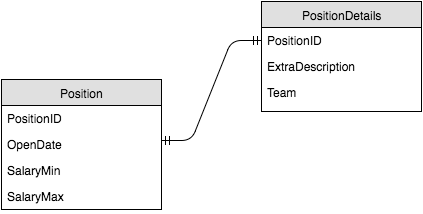

The diagram above was exported from draw.io. Its source (the exported page's mxGraphModel, read from the mxfile embedded in the PNG):
<mxGraphModel dx="716" dy="429" grid="1" gridSize="10" guides="1" tooltips="1" connect="1" arrows="1" fold="1" page="1" pageScale="1" pageWidth="826" pageHeight="1169" background="#ffffff" math="0" shadow="0">
  <root>
    <mxCell id="0" />
    <mxCell id="1" parent="0" />
    <mxCell id="6" value="Position" style="swimlane;html=1;fontStyle=0;childLayout=stackLayout;horizontal=1;startSize=26;fillColor=#e0e0e0;horizontalStack=0;resizeParent=1;resizeLast=0;collapsible=1;marginBottom=0;swimlaneFillColor=#ffffff;align=center;" vertex="1" parent="1">
      <mxGeometry x="203" y="234" width="160" height="130" as="geometry" />
    </mxCell>
    <mxCell id="7" value="PositionID" style="text;html=1;strokeColor=none;fillColor=none;spacingLeft=4;spacingRight=4;whiteSpace=wrap;overflow=hidden;rotatable=0;points=[[0,0.5],[1,0.5]];portConstraint=eastwest;" vertex="1" parent="6">
      <mxGeometry y="26" width="160" height="26" as="geometry" />
    </mxCell>
    <mxCell id="8" value="OpenDate" style="text;html=1;strokeColor=none;fillColor=none;spacingLeft=4;spacingRight=4;whiteSpace=wrap;overflow=hidden;rotatable=0;points=[[0,0.5],[1,0.5]];portConstraint=eastwest;" vertex="1" parent="6">
      <mxGeometry y="52" width="160" height="26" as="geometry" />
    </mxCell>
    <mxCell id="9" value="SalaryMin" style="text;html=1;strokeColor=none;fillColor=none;spacingLeft=4;spacingRight=4;whiteSpace=wrap;overflow=hidden;rotatable=0;points=[[0,0.5],[1,0.5]];portConstraint=eastwest;" vertex="1" parent="6">
      <mxGeometry y="78" width="160" height="26" as="geometry" />
    </mxCell>
    <mxCell id="16" value="SalaryMax" style="text;html=1;strokeColor=none;fillColor=none;spacingLeft=4;spacingRight=4;whiteSpace=wrap;overflow=hidden;rotatable=0;points=[[0,0.5],[1,0.5]];portConstraint=eastwest;" vertex="1" parent="6">
      <mxGeometry y="104" width="160" height="26" as="geometry" />
    </mxCell>
    <mxCell id="17" value="PositionDetails" style="swimlane;html=1;fontStyle=0;childLayout=stackLayout;horizontal=1;startSize=26;fillColor=#e0e0e0;horizontalStack=0;resizeParent=1;resizeLast=0;collapsible=1;marginBottom=0;swimlaneFillColor=#ffffff;align=center;" vertex="1" parent="1">
      <mxGeometry x="463" y="156" width="160" height="110" as="geometry" />
    </mxCell>
    <mxCell id="18" value="PositionID" style="text;html=1;strokeColor=none;fillColor=none;spacingLeft=4;spacingRight=4;whiteSpace=wrap;overflow=hidden;rotatable=0;points=[[0,0.5],[1,0.5]];portConstraint=eastwest;" vertex="1" parent="17">
      <mxGeometry y="26" width="160" height="26" as="geometry" />
    </mxCell>
    <mxCell id="19" value="ExtraDescription" style="text;html=1;strokeColor=none;fillColor=none;spacingLeft=4;spacingRight=4;whiteSpace=wrap;overflow=hidden;rotatable=0;points=[[0,0.5],[1,0.5]];portConstraint=eastwest;" vertex="1" parent="17">
      <mxGeometry y="52" width="160" height="26" as="geometry" />
    </mxCell>
    <mxCell id="20" value="Team" style="text;html=1;strokeColor=none;fillColor=none;spacingLeft=4;spacingRight=4;whiteSpace=wrap;overflow=hidden;rotatable=0;points=[[0,0.5],[1,0.5]];portConstraint=eastwest;" vertex="1" parent="17">
      <mxGeometry y="78" width="160" height="26" as="geometry" />
    </mxCell>
    <mxCell id="27" value="" style="edgeStyle=entityRelationEdgeStyle;html=1;endArrow=ERmandOne;startArrow=ERmandOne;" edge="1" parent="1">
      <mxGeometry width="100" height="100" relative="1" as="geometry">
        <mxPoint x="363" y="295" as="sourcePoint" />
        <mxPoint x="463" y="195" as="targetPoint" />
      </mxGeometry>
    </mxCell>
  </root>
</mxGraphModel>